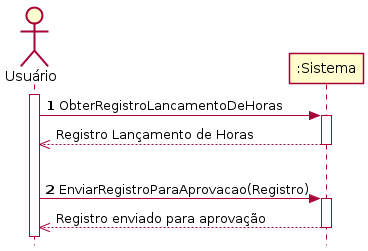

The diagram above was rendered by PlantUML. Its source (embedded in the PNG):
@startuml "Diagrama de Sequência Envio de Lançamento para Aprovação"
skinparam style strictuml
actor "Usuário" as usr
participant ":Sistema" as Sistema
autonumber
activate usr
usr -> Sistema: ObterRegistroLancamentoDeHoras
activate Sistema
autonumber stop
Sistema -->> usr: Registro Lançamento de Horas
deactivate Sistema
|||
autonumber resume
usr -> Sistema : EnviarRegistroParaAprovacao(Registro)
activate Sistema
autonumber stop
Sistema -->> usr: Registro enviado para aprovação
deactivate Sistema


@enduml